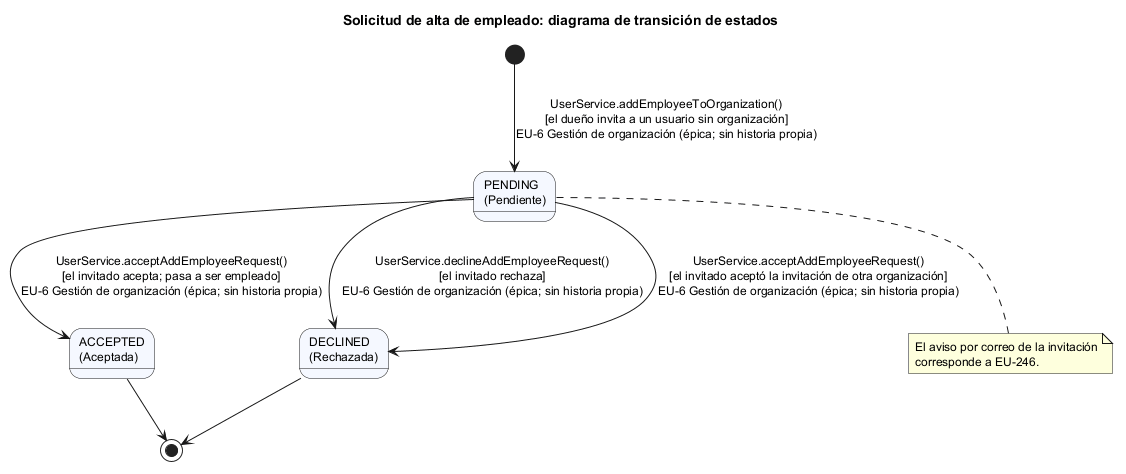

The diagram above was rendered by PlantUML. Its source (embedded in the PNG):
@startuml
skinparam shadowing false
skinparam defaultFontSize 12
skinparam stateBackgroundColor #F5F8FF
title Solicitud de alta de empleado: diagrama de transición de estados

state "PENDING\n(Pendiente)" as PENDING
state "ACCEPTED\n(Aceptada)" as ACCEPTED
state "DECLINED\n(Rechazada)" as DECLINED

[*] --> PENDING : UserService.addEmployeeToOrganization()\n[el dueño invita a un usuario sin organización]\nEU-6 Gestión de organización (épica; sin historia propia)
PENDING --> ACCEPTED : UserService.acceptAddEmployeeRequest()\n[el invitado acepta; pasa a ser empleado]\nEU-6 Gestión de organización (épica; sin historia propia)
PENDING --> DECLINED : UserService.declineAddEmployeeRequest()\n[el invitado rechaza]\nEU-6 Gestión de organización (épica; sin historia propia)
PENDING --> DECLINED : UserService.acceptAddEmployeeRequest()\n[el invitado aceptó la invitación de otra organización]\nEU-6 Gestión de organización (épica; sin historia propia)

ACCEPTED --> [*]
DECLINED --> [*]

note bottom of PENDING
  El aviso por correo de la invitación
  corresponde a EU-246.
end note
@enduml